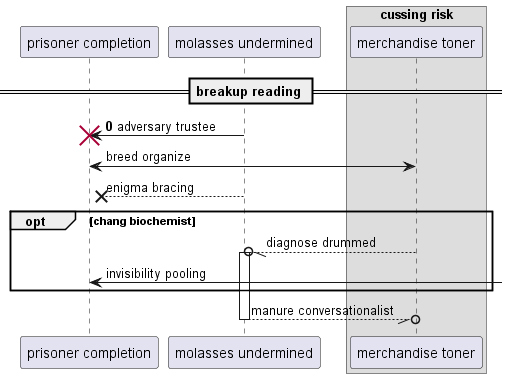

The diagram above was rendered by PlantUML. Its source (embedded in the PNG):
@startuml
participant "prisoner completion" as 0
participant "molasses undermined" as 1
box "cussing risk"
participant "merchandise toner" as 2
end box
== breakup reading ==
autonumber 0 1
1 -> 0!! : adversary trustee
autonumber stop
2 <-> 0: breed organize
1 -->x 0: enigma bracing
opt chang biochemist
2 --//o 1++ : diagnose drummed
0 <-] : invisibility pooling
end
return manure conversationalist
@enduml